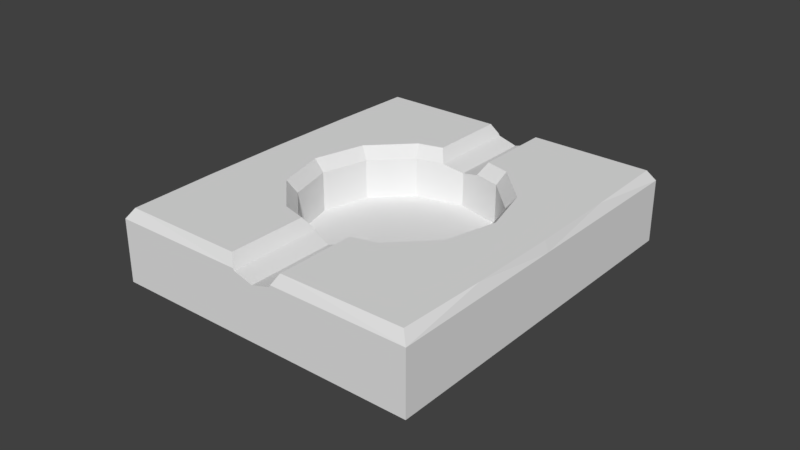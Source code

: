 # Source: ashtray-empty.blend  (saved by Blender 2.79.0; exported with 4.5.12 LTS)
import bpy
from mathutils import Matrix  # noqa: F401  (used for matrix-valued properties, if any)

bpy.ops.wm.read_factory_settings(use_empty=True)
scene = bpy.context.scene
scene.name = 'Scene'

# ---- collections
col_collection_1 = bpy.data.collections.new('Collection 1'); scene.collection.children.link(col_collection_1)

# ---- world
world_world = bpy.data.worlds.new('World'); scene.world = world_world
world_world.color = (0.05088, 0.05088, 0.05088)
world_world.use_sun_shadow = False
world_world.sun_shadow_jitter_overblur = 0.0
world_world.cycles.sampling_method = 'MANUAL'

# ---- meshes
me_cube_017 = bpy.data.meshes.new('Cube.017')
me_cube_017.from_pydata([(-0.3006, -0.4492, 0.6763), (-0.5207, -0.2594, 0.6763), (-0.6013, 3.166e-08, 0.6763), (0.6013, 2.502e-07, 0.6763), (0.5207, -0.2594, 0.6763), (0.3006, -0.4492, 0.6763), (-1.0, -1.0, -1.0), (1.0, -1.0, -1.0), (0.3323, -0.4965, 1.0), (-0.5755, -0.2866, 1.0), (-0.3323, -0.4965, 1.0), (-0.6645, 2.506e-08, 1.0), (0.5755, -0.2866, 1.0), (0.6645, 2.665e-07, 1.0), (-0.3006, -0.4492, -0.4267), (2.836e-09, -0.5187, -0.4267), (-0.5207, -0.2594, -0.4267), (-0.6013, 3.166e-08, -0.4267), (0.6013, 2.502e-07, -0.4267), (0.5207, -0.2594, -0.4267), (0.3006, -0.4492, -0.4267), (0.0, -1.0, -1.0), (-1.0, 0.0, -1.0), (1.0, 0.0, -1.0), (0.0, 0.0, -1.0), (-1.0, -0.5, -1.0), (0.0, -0.5, -1.0), (1.0, -0.5, -1.0), (-0.9769, 1.728e-09, 1.0), (-0.9707, -0.4853, 1.0), (-0.9539, -0.9653, 1.0), (0.9539, -0.9653, 1.0), (0.9707, -0.4853, 1.0), (0.9769, 1.838e-08, 1.0), (-1.0, -1.0, 0.7175), (1.0, -1.0, 0.7175), (1.0, 0.0, 0.7175), (-1.0, 0.0, 0.7175), (-1.0, -0.5, 0.7175), (1.0, -0.5, 0.7175), (0.1728, -0.5333, 1.0), (0.1282, -0.4891, 0.6763), (0.1728, -0.9696, 1.0), (0.1339, -1.0, 0.7175), (0.1258, -1.0, 0.6587), (0.1258, -0.4897, 0.6587), (-0.1258, -1.0, 0.6587), (-0.1258, -0.4897, 0.6587), (-0.1282, -0.4891, 0.6763), (-0.1728, -0.5334, 1.0), (-0.1728, -0.9696, 1.0), (-0.1339, -1.0, 0.7175), (6.783e-08, -1.0, 0.5022), (4.345e-08, -0.5187, 0.5022)], [], [(32, 39, 36, 33), (26, 27, 7, 21), (9, 1, 2, 11), (13, 3, 4, 12), (12, 4, 5, 8), (10, 0, 1, 9), (8, 5, 41, 40), (1, 0, 14, 16), (2, 1, 16, 17), (4, 3, 18, 19), (0, 48, 47, 53, 15, 14), (5, 4, 19, 20), (25, 26, 21, 6), (32, 31, 35, 39), (15, 20, 19, 18, 17, 16, 14), (29, 38, 34, 30), (51, 50, 30, 34), (22, 24, 26, 25), (24, 23, 27, 26), (32, 12, 8, 31), (12, 32, 33, 13), (9, 29, 30, 10), (11, 28, 29, 9), (23, 36, 39, 27), (6, 34, 38, 25), (25, 38, 37, 22), (7, 35, 43, 44, 52, 21), (21, 52, 46, 51, 34, 6), (27, 39, 35, 7), (44, 45, 53, 52), (42, 43, 35, 31), (45, 44, 43, 42, 40, 41), (53, 45, 41, 5, 20, 15), (46, 47, 48, 49, 50, 51), (50, 49, 10, 30), (40, 42, 31, 8), (49, 48, 0, 10), (52, 53, 47, 46), (28, 37, 38, 29)])
_k = set([(6, 21), (6, 25), (7, 21), (7, 27), (8, 12), (8, 40), (9, 10), (9, 11), (10, 49), (12, 13), (22, 25), (23, 27), (40, 41), (40, 42), (41, 45), (42, 43), (43, 44), (44, 52), (45, 53), (46, 51), (46, 52), (47, 48), (47, 53), (48, 49), (49, 50), (50, 51)])
me_cube_017.attributes.new('sharp_edge', 'BOOLEAN', 'EDGE').data.foreach_set('value', [ (min(e.vertices), max(e.vertices)) in _k for e in me_cube_017.edges])
me_cube_017.use_remesh_preserve_volume = False
me_cube_017.use_remesh_preserve_attributes = False
me_cube_017.use_mirror_vertex_groups = False
me_cube_017.update()

# ---- objects
ob_cube_001 = bpy.data.objects.new('Cube.001', me_cube_017)

# ---- transforms, parenting, visibility, modifiers, constraints
ob_cube_001.location = (0.0, 0.0, 0.0)
ob_cube_001.scale = (0.05067, 0.05873, 0.0118)
ob_cube_001.lineart.crease_threshold = 0.0
_m = ob_cube_001.modifiers.new('Mirror', 'MIRROR')
_m.use_axis = (False, True, False)

# ---- collection membership
col_collection_1.objects.link(ob_cube_001)

# ---- scene / render settings (as saved in the file)
scene.frame_start = 1; scene.frame_end = 250; scene.frame_set(1)
scene.render.engine = 'BLENDER_EEVEE_NEXT'
scene.render.resolution_percentage = 50
scene.render.dither_intensity = 0.0
scene.cycles.use_denoising = False
scene.cycles.samples = 128
scene.cycles.sampling_pattern = 'TABULATED_SOBOL'
scene.cycles.use_adaptive_sampling = False
scene.cycles.use_light_tree = False
scene.cycles.blur_glossy = 0.0
scene.cycles.sample_clamp_indirect = 0.0
scene.view_settings.view_transform = 'Standard'
bpy.context.view_layer.update()

# ---- added for rendering (the .blend has no active camera and no usable light): camera, sun
cam_auto = bpy.data.cameras.new('AutoCamera')
cam_auto.lens = 50.0
cam_auto.sensor_width = 36.0
cam_auto.clip_end = 1000.0
ob_auto_camera = bpy.data.objects.new('AutoCamera', cam_auto)
scene.collection.objects.link(ob_auto_camera)
ob_auto_camera.location = (0.185045, -0.222054, 0.148036)
ob_auto_camera.rotation_euler = (1.09748, -7.21219e-08, 0.694738)
scene.camera = ob_auto_camera
light_auto_sun = bpy.data.lights.new('AutoSun', 'SUN')
light_auto_sun.energy = 3.0
light_auto_sun.angle = 0.0523599
ob_auto_sun = bpy.data.objects.new('AutoSun', light_auto_sun)
scene.collection.objects.link(ob_auto_sun)
ob_auto_sun.rotation_euler = (0.872665, 0.174533, 0.523599)
bpy.context.view_layer.update()
